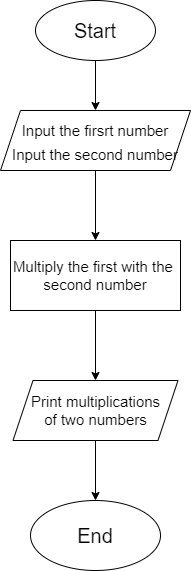

The diagram above was exported from draw.io. Its source (the exported page's mxGraphModel, read from the mxfile embedded in the PNG):
<mxGraphModel dx="868" dy="450" grid="1" gridSize="10" guides="1" tooltips="1" connect="1" arrows="1" fold="1" page="1" pageScale="1" pageWidth="850" pageHeight="1100" math="0" shadow="0">
  <root>
    <mxCell id="0" />
    <mxCell id="1" parent="0" />
    <mxCell id="gi3Q4JBg3K7QsMG4wQrM-6" style="edgeStyle=orthogonalEdgeStyle;rounded=0;orthogonalLoop=1;jettySize=auto;html=1;exitX=0.5;exitY=1;exitDx=0;exitDy=0;entryX=0.5;entryY=0;entryDx=0;entryDy=0;fontSize=20;" edge="1" parent="1" source="gi3Q4JBg3K7QsMG4wQrM-1" target="gi3Q4JBg3K7QsMG4wQrM-2">
      <mxGeometry relative="1" as="geometry" />
    </mxCell>
    <mxCell id="gi3Q4JBg3K7QsMG4wQrM-1" value="&lt;font style=&quot;font-size: 20px&quot;&gt;Start&lt;/font&gt;" style="ellipse;whiteSpace=wrap;html=1;" vertex="1" parent="1">
      <mxGeometry x="170" y="20" width="120" height="60" as="geometry" />
    </mxCell>
    <mxCell id="gi3Q4JBg3K7QsMG4wQrM-7" style="edgeStyle=orthogonalEdgeStyle;rounded=0;orthogonalLoop=1;jettySize=auto;html=1;exitX=0.5;exitY=1;exitDx=0;exitDy=0;entryX=0.5;entryY=0;entryDx=0;entryDy=0;fontSize=20;" edge="1" parent="1" source="gi3Q4JBg3K7QsMG4wQrM-2" target="gi3Q4JBg3K7QsMG4wQrM-3">
      <mxGeometry relative="1" as="geometry" />
    </mxCell>
    <mxCell id="gi3Q4JBg3K7QsMG4wQrM-2" value="&lt;font style=&quot;font-size: 15px&quot;&gt;Input the firsrt number&lt;br&gt;Input the second number&lt;/font&gt;" style="shape=parallelogram;perimeter=parallelogramPerimeter;whiteSpace=wrap;html=1;fixedSize=1;fontSize=20;" vertex="1" parent="1">
      <mxGeometry x="135" y="130" width="190" height="60" as="geometry" />
    </mxCell>
    <mxCell id="gi3Q4JBg3K7QsMG4wQrM-9" style="edgeStyle=orthogonalEdgeStyle;rounded=0;orthogonalLoop=1;jettySize=auto;html=1;exitX=0.5;exitY=1;exitDx=0;exitDy=0;entryX=0.5;entryY=0;entryDx=0;entryDy=0;fontSize=20;" edge="1" parent="1" source="gi3Q4JBg3K7QsMG4wQrM-3" target="gi3Q4JBg3K7QsMG4wQrM-4">
      <mxGeometry relative="1" as="geometry" />
    </mxCell>
    <mxCell id="gi3Q4JBg3K7QsMG4wQrM-3" value="Multiply the first with the&amp;nbsp;&lt;br&gt;second number" style="rounded=0;whiteSpace=wrap;html=1;fontSize=15;" vertex="1" parent="1">
      <mxGeometry x="145" y="260" width="170" height="70" as="geometry" />
    </mxCell>
    <mxCell id="gi3Q4JBg3K7QsMG4wQrM-11" style="edgeStyle=orthogonalEdgeStyle;rounded=0;orthogonalLoop=1;jettySize=auto;html=1;exitX=0.5;exitY=1;exitDx=0;exitDy=0;entryX=0.5;entryY=0;entryDx=0;entryDy=0;fontSize=20;" edge="1" parent="1" source="gi3Q4JBg3K7QsMG4wQrM-4" target="gi3Q4JBg3K7QsMG4wQrM-5">
      <mxGeometry relative="1" as="geometry" />
    </mxCell>
    <mxCell id="gi3Q4JBg3K7QsMG4wQrM-4" value="Print multiplications&lt;br&gt;of two numbers" style="shape=parallelogram;perimeter=parallelogramPerimeter;whiteSpace=wrap;html=1;fixedSize=1;fontSize=15;" vertex="1" parent="1">
      <mxGeometry x="147.5" y="400" width="165" height="60" as="geometry" />
    </mxCell>
    <mxCell id="gi3Q4JBg3K7QsMG4wQrM-5" value="&lt;font style=&quot;font-size: 20px&quot;&gt;End&lt;/font&gt;" style="ellipse;whiteSpace=wrap;html=1;fontSize=15;" vertex="1" parent="1">
      <mxGeometry x="165" y="520" width="130" height="70" as="geometry" />
    </mxCell>
  </root>
</mxGraphModel>